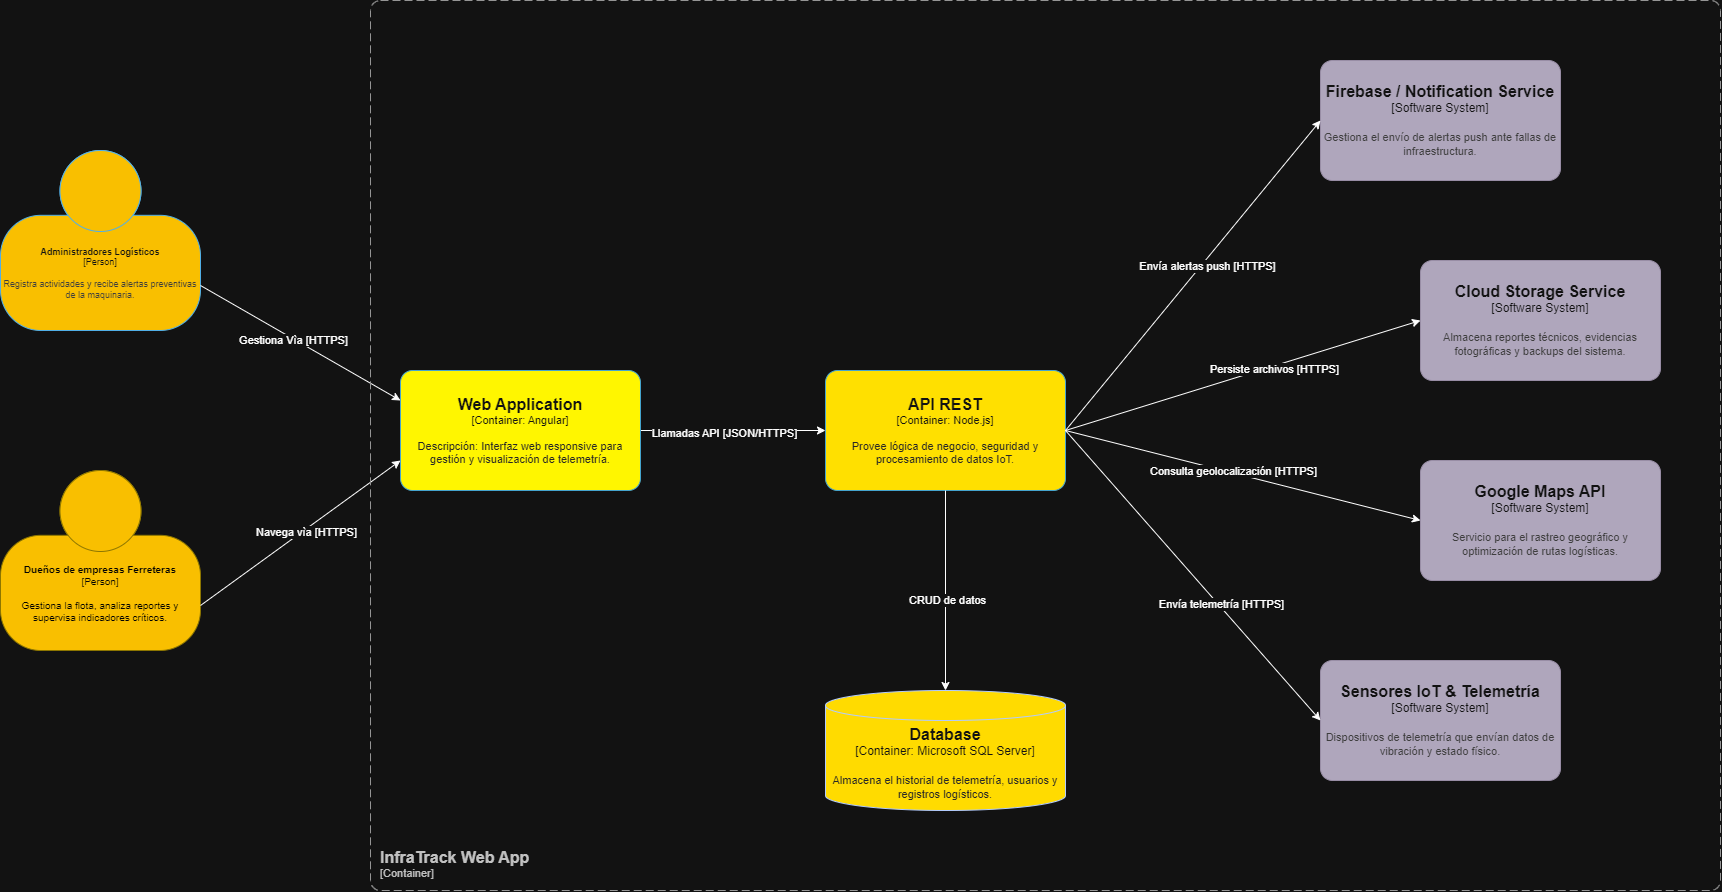

The diagram above was exported from draw.io. Its source (the exported page's mxGraphModel, read from the mxfile embedded in the PNG):
<mxGraphModel dx="2632" dy="1603" grid="1" gridSize="10" guides="1" tooltips="1" connect="1" arrows="1" fold="1" page="1" pageScale="1" pageWidth="827" pageHeight="1169" math="0" shadow="0">
  <root>
    <mxCell id="0" />
    <mxCell id="1" parent="0" />
    <object placeholders="1" c4Name="Dueños de empresas Ferreteras" c4Type="Person" c4Description="Gestiona la flota, analiza reportes y supervisa indicadores críticos." label="&lt;font&gt;&lt;b&gt;%c4Name%&lt;/b&gt;&lt;/font&gt;&lt;div&gt;[%c4Type%]&lt;/div&gt;&lt;br&gt;&lt;div&gt;&lt;font&gt;&lt;font&gt;%c4Description%&lt;/font&gt;&lt;/font&gt;&lt;/div&gt;" id="9U2aDq-1VW0C_g0ELio7-30">
      <mxCell parent="1" style="html=1;fontSize=10;dashed=0;whiteSpace=wrap;fillColor=light-dark(#E3C800,#F9BF00);strokeColor=#B09500;fontColor=light-dark(#000000,#020202);shape=mxgraph.c4.person2;align=center;metaEdit=1;points=[[0.5,0,0],[1,0.5,0],[1,0.75,0],[0.75,1,0],[0.5,1,0],[0.25,1,0],[0,0.75,0],[0,0.5,0]];resizable=0;" vertex="1">
        <mxGeometry height="180" width="200" x="1830" y="680" as="geometry" />
      </mxCell>
    </object>
    <object placeholders="1" c4Name="Administradores Logísticos" c4Type="Person" c4Description="Registra actividades y recibe alertas preventivas de la maquinaria." label="&lt;font&gt;&lt;b&gt;%c4Name%&lt;/b&gt;&lt;/font&gt;&lt;div&gt;[%c4Type%]&lt;/div&gt;&lt;br&gt;&lt;div&gt;&lt;font&gt;&lt;font color=&quot;#cccccc&quot;&gt;%c4Description%&lt;/font&gt;&lt;/font&gt;&lt;/div&gt;" id="9U2aDq-1VW0C_g0ELio7-31">
      <mxCell parent="1" style="html=1;fontSize=9;dashed=0;whiteSpace=wrap;fillColor=light-dark(#F9BF00,#F9BF00);strokeColor=#006EAF;fontColor=#ffffff;shape=mxgraph.c4.person2;align=center;metaEdit=1;points=[[0.5,0,0],[1,0.5,0],[1,0.75,0],[0.75,1,0],[0.5,1,0],[0.25,1,0],[0,0.75,0],[0,0.5,0]];resizable=0;" vertex="1">
        <mxGeometry height="180" width="200" x="1830" y="360" as="geometry" />
      </mxCell>
    </object>
    <mxCell id="9U2aDq-1VW0C_g0ELio7-43" edge="1" parent="1" source="9U2aDq-1VW0C_g0ELio7-33" style="edgeStyle=orthogonalEdgeStyle;rounded=0;orthogonalLoop=1;jettySize=auto;html=1;exitX=1;exitY=0.5;exitDx=0;exitDy=0;exitPerimeter=0;" target="9U2aDq-1VW0C_g0ELio7-34">
      <mxGeometry relative="1" as="geometry" />
    </mxCell>
    <mxCell id="9U2aDq-1VW0C_g0ELio7-53" connectable="0" parent="9U2aDq-1VW0C_g0ELio7-43" style="edgeLabel;html=1;align=center;verticalAlign=middle;resizable=0;points=[];" value="Llamadas API [JSON/HTTPS]" vertex="1">
      <mxGeometry relative="1" x="-0.1048" y="-2" as="geometry">
        <mxPoint as="offset" />
      </mxGeometry>
    </mxCell>
    <object placeholders="1" c4Name="Web Application" c4Type="Container" c4Technology="Angular" c4Description="Descripción: Interfaz web responsive para gestión y visualización de telemetría." label="&lt;font style=&quot;font-size: 16px&quot;&gt;&lt;b&gt;%c4Name%&lt;/b&gt;&lt;/font&gt;&lt;div&gt;[%c4Type%: %c4Technology%]&lt;/div&gt;&lt;br&gt;&lt;div&gt;&lt;font style=&quot;font-size: 11px&quot;&gt;&lt;font color=&quot;#E6E6E6&quot;&gt;%c4Description%&lt;/font&gt;&lt;/div&gt;" id="9U2aDq-1VW0C_g0ELio7-33">
      <mxCell parent="1" style="rounded=1;whiteSpace=wrap;html=1;fontSize=11;labelBackgroundColor=none;fillColor=light-dark(#F0A30A,#FFF600);fontColor=#ffffff;align=center;arcSize=10;strokeColor=#0E7DAD;metaEdit=1;resizable=0;points=[[0.25,0,0],[0.5,0,0],[0.75,0,0],[1,0.25,0],[1,0.5,0],[1,0.75,0],[0.75,1,0],[0.5,1,0],[0.25,1,0],[0,0.75,0],[0,0.5,0],[0,0.25,0]];" vertex="1">
        <mxGeometry height="120" width="240" x="2230" y="580" as="geometry" />
      </mxCell>
    </object>
    <object placeholders="1" c4Name="API REST" c4Type="Container" c4Technology="Node.js" c4Description="Provee lógica de negocio, seguridad y procesamiento de datos IoT." label="&lt;font style=&quot;font-size: 16px&quot;&gt;&lt;b&gt;%c4Name%&lt;/b&gt;&lt;/font&gt;&lt;div&gt;[%c4Type%: %c4Technology%]&lt;/div&gt;&lt;br&gt;&lt;div&gt;&lt;font style=&quot;font-size: 11px&quot;&gt;&lt;font color=&quot;#E6E6E6&quot;&gt;%c4Description%&lt;/font&gt;&lt;/div&gt;" id="9U2aDq-1VW0C_g0ELio7-34">
      <mxCell parent="1" style="rounded=1;whiteSpace=wrap;html=1;fontSize=11;labelBackgroundColor=none;fillColor=light-dark(#FFF600,#FFE000);fontColor=#ffffff;align=center;arcSize=10;strokeColor=#0E7DAD;metaEdit=1;resizable=0;points=[[0.25,0,0],[0.5,0,0],[0.75,0,0],[1,0.25,0],[1,0.5,0],[1,0.75,0],[0.75,1,0],[0.5,1,0],[0.25,1,0],[0,0.75,0],[0,0.5,0],[0,0.25,0]];" vertex="1">
        <mxGeometry height="120" width="240" x="2655" y="580" as="geometry" />
      </mxCell>
    </object>
    <object placeholders="1" c4Name="Database" c4Type="Container" c4Technology="Microsoft SQL Server" c4Description="Almacena el historial de telemetría, usuarios y registros logísticos." label="&lt;font style=&quot;font-size: 16px&quot;&gt;&lt;b&gt;%c4Name%&lt;/b&gt;&lt;/font&gt;&lt;div&gt;[%c4Type%:&amp;nbsp;%c4Technology%]&lt;/div&gt;&lt;br&gt;&lt;div&gt;&lt;font style=&quot;font-size: 11px&quot;&gt;&lt;font color=&quot;#E6E6E6&quot;&gt;%c4Description%&lt;/font&gt;&lt;/div&gt;" id="9U2aDq-1VW0C_g0ELio7-35">
      <mxCell parent="1" style="shape=cylinder3;size=15;whiteSpace=wrap;html=1;boundedLbl=1;rounded=0;labelBackgroundColor=none;fillColor=light-dark(#0050EF,#FFDB00);fontSize=12;fontColor=#ffffff;align=center;strokeColor=#001DBC;metaEdit=1;points=[[0.5,0,0],[1,0.25,0],[1,0.5,0],[1,0.75,0],[0.5,1,0],[0,0.75,0],[0,0.5,0],[0,0.25,0]];resizable=0;" vertex="1">
        <mxGeometry height="120" width="240" x="2655" y="900" as="geometry" />
      </mxCell>
    </object>
    <object placeholders="1" c4Name="Sensores IoT &amp; Telemetría" c4Type="Software System" c4Description="Dispositivos de telemetría que envían datos de vibración y estado físico." label="&lt;font style=&quot;font-size: 16px&quot;&gt;&lt;b&gt;%c4Name%&lt;/b&gt;&lt;/font&gt;&lt;div&gt;[%c4Type%]&lt;/div&gt;&lt;br&gt;&lt;div&gt;&lt;font style=&quot;font-size: 11px&quot;&gt;&lt;font color=&quot;#cccccc&quot;&gt;%c4Description%&lt;/font&gt;&lt;/div&gt;" id="9U2aDq-1VW0C_g0ELio7-36">
      <mxCell parent="1" style="rounded=1;whiteSpace=wrap;html=1;labelBackgroundColor=none;fillColor=light-dark(#8C8496,#AFA6BC);fontColor=#ffffff;align=center;arcSize=10;strokeColor=#736782;metaEdit=1;resizable=0;points=[[0.25,0,0],[0.5,0,0],[0.75,0,0],[1,0.25,0],[1,0.5,0],[1,0.75,0],[0.75,1,0],[0.5,1,0],[0.25,1,0],[0,0.75,0],[0,0.5,0],[0,0.25,0]];" vertex="1">
        <mxGeometry height="120" width="240" x="3150" y="870" as="geometry" />
      </mxCell>
    </object>
    <object placeholders="1" c4Name="Firebase / Notification Service" c4Type="Software System" c4Description="Gestiona el envío de alertas push ante fallas de infraestructura." label="&lt;font style=&quot;font-size: 16px&quot;&gt;&lt;b&gt;%c4Name%&lt;/b&gt;&lt;/font&gt;&lt;div&gt;[%c4Type%]&lt;/div&gt;&lt;br&gt;&lt;div&gt;&lt;font style=&quot;font-size: 11px&quot;&gt;&lt;font color=&quot;#cccccc&quot;&gt;%c4Description%&lt;/font&gt;&lt;/div&gt;" id="9U2aDq-1VW0C_g0ELio7-37">
      <mxCell parent="1" style="rounded=1;whiteSpace=wrap;html=1;labelBackgroundColor=none;fillColor=light-dark(#8C8496,#AFA6BC);fontColor=#ffffff;align=center;arcSize=10;strokeColor=#736782;metaEdit=1;resizable=0;points=[[0.25,0,0],[0.5,0,0],[0.75,0,0],[1,0.25,0],[1,0.5,0],[1,0.75,0],[0.75,1,0],[0.5,1,0],[0.25,1,0],[0,0.75,0],[0,0.5,0],[0,0.25,0]];" vertex="1">
        <mxGeometry height="120" width="240" x="3150" y="270" as="geometry" />
      </mxCell>
    </object>
    <object placeholders="1" c4Name="Google Maps API" c4Type="Software System" c4Description="Servicio para el rastreo geográfico y optimización de rutas logísticas." label="&lt;font style=&quot;font-size: 16px&quot;&gt;&lt;b&gt;%c4Name%&lt;/b&gt;&lt;/font&gt;&lt;div&gt;[%c4Type%]&lt;/div&gt;&lt;br&gt;&lt;div&gt;&lt;font style=&quot;font-size: 11px&quot;&gt;&lt;font color=&quot;#cccccc&quot;&gt;%c4Description%&lt;/font&gt;&lt;/div&gt;" id="9U2aDq-1VW0C_g0ELio7-38">
      <mxCell parent="1" style="rounded=1;whiteSpace=wrap;html=1;labelBackgroundColor=none;fillColor=light-dark(#8C8496,#AFA6BC);fontColor=#ffffff;align=center;arcSize=10;strokeColor=#736782;metaEdit=1;resizable=0;points=[[0.25,0,0],[0.5,0,0],[0.75,0,0],[1,0.25,0],[1,0.5,0],[1,0.75,0],[0.75,1,0],[0.5,1,0],[0.25,1,0],[0,0.75,0],[0,0.5,0],[0,0.25,0]];" vertex="1">
        <mxGeometry height="120" width="240" x="3250" y="670" as="geometry" />
      </mxCell>
    </object>
    <object placeholders="1" c4Name="Cloud Storage Service" c4Type="Software System" c4Description="Almacena reportes técnicos, evidencias fotográficas y backups del sistema." label="&lt;font style=&quot;font-size: 16px&quot;&gt;&lt;b&gt;%c4Name%&lt;/b&gt;&lt;/font&gt;&lt;div&gt;[%c4Type%]&lt;/div&gt;&lt;br&gt;&lt;div&gt;&lt;font style=&quot;font-size: 11px&quot;&gt;&lt;font color=&quot;#cccccc&quot;&gt;%c4Description%&lt;/font&gt;&lt;/div&gt;" id="9U2aDq-1VW0C_g0ELio7-39">
      <mxCell parent="1" style="rounded=1;whiteSpace=wrap;html=1;labelBackgroundColor=none;fillColor=light-dark(#8C8496,#AFA6BC);fontColor=#ffffff;align=center;arcSize=10;strokeColor=#736782;metaEdit=1;resizable=0;points=[[0.25,0,0],[0.5,0,0],[0.75,0,0],[1,0.25,0],[1,0.5,0],[1,0.75,0],[0.75,1,0],[0.5,1,0],[0.25,1,0],[0,0.75,0],[0,0.5,0],[0,0.25,0]];" vertex="1">
        <mxGeometry height="120" width="240" x="3250" y="470" as="geometry" />
      </mxCell>
    </object>
    <mxCell id="9U2aDq-1VW0C_g0ELio7-41" edge="1" parent="1" source="9U2aDq-1VW0C_g0ELio7-31" style="rounded=0;orthogonalLoop=1;jettySize=auto;html=1;exitX=1;exitY=0.75;exitDx=0;exitDy=0;exitPerimeter=0;entryX=0;entryY=0.25;entryDx=0;entryDy=0;entryPerimeter=0;" target="9U2aDq-1VW0C_g0ELio7-33">
      <mxGeometry relative="1" as="geometry" />
    </mxCell>
    <mxCell id="9U2aDq-1VW0C_g0ELio7-50" connectable="0" parent="9U2aDq-1VW0C_g0ELio7-41" style="edgeLabel;html=1;align=center;verticalAlign=middle;resizable=0;points=[];" value="Gestiona Vìa [HTTPS]" vertex="1">
      <mxGeometry relative="1" x="-0.0945" y="-1" as="geometry">
        <mxPoint as="offset" />
      </mxGeometry>
    </mxCell>
    <mxCell id="9U2aDq-1VW0C_g0ELio7-42" edge="1" parent="1" source="9U2aDq-1VW0C_g0ELio7-30" style="rounded=0;orthogonalLoop=1;jettySize=auto;html=1;exitX=1;exitY=0.75;exitDx=0;exitDy=0;exitPerimeter=0;entryX=0;entryY=0.75;entryDx=0;entryDy=0;entryPerimeter=0;" target="9U2aDq-1VW0C_g0ELio7-33">
      <mxGeometry relative="1" as="geometry" />
    </mxCell>
    <mxCell id="9U2aDq-1VW0C_g0ELio7-51" connectable="0" parent="9U2aDq-1VW0C_g0ELio7-42" style="edgeLabel;html=1;align=center;verticalAlign=middle;resizable=0;points=[];" value="Navega vìa [HTTPS]" vertex="1">
      <mxGeometry relative="1" x="0.0406" y="-1" as="geometry">
        <mxPoint as="offset" />
      </mxGeometry>
    </mxCell>
    <mxCell id="9U2aDq-1VW0C_g0ELio7-44" edge="1" parent="1" source="9U2aDq-1VW0C_g0ELio7-34" style="edgeStyle=orthogonalEdgeStyle;rounded=0;orthogonalLoop=1;jettySize=auto;html=1;exitX=0.5;exitY=1;exitDx=0;exitDy=0;exitPerimeter=0;entryX=0.5;entryY=0;entryDx=0;entryDy=0;entryPerimeter=0;" target="9U2aDq-1VW0C_g0ELio7-35">
      <mxGeometry relative="1" as="geometry" />
    </mxCell>
    <mxCell id="9U2aDq-1VW0C_g0ELio7-54" connectable="0" parent="9U2aDq-1VW0C_g0ELio7-44" style="edgeLabel;html=1;align=center;verticalAlign=middle;resizable=0;points=[];" value="CRUD de datos" vertex="1">
      <mxGeometry relative="1" x="0.0924" y="1" as="geometry">
        <mxPoint as="offset" />
      </mxGeometry>
    </mxCell>
    <mxCell id="9U2aDq-1VW0C_g0ELio7-45" edge="1" parent="1" source="9U2aDq-1VW0C_g0ELio7-34" style="rounded=0;orthogonalLoop=1;jettySize=auto;html=1;exitX=1;exitY=0.5;exitDx=0;exitDy=0;exitPerimeter=0;entryX=0;entryY=0.5;entryDx=0;entryDy=0;entryPerimeter=0;" target="9U2aDq-1VW0C_g0ELio7-36">
      <mxGeometry relative="1" as="geometry" />
    </mxCell>
    <mxCell id="9U2aDq-1VW0C_g0ELio7-55" connectable="0" parent="9U2aDq-1VW0C_g0ELio7-45" style="edgeLabel;html=1;align=center;verticalAlign=middle;resizable=0;points=[];" value="Envía telemetría [HTTPS]" vertex="1">
      <mxGeometry relative="1" x="0.196" y="2" as="geometry">
        <mxPoint as="offset" />
      </mxGeometry>
    </mxCell>
    <mxCell id="9U2aDq-1VW0C_g0ELio7-46" edge="1" parent="1" source="9U2aDq-1VW0C_g0ELio7-34" style="rounded=0;orthogonalLoop=1;jettySize=auto;html=1;exitX=1;exitY=0.5;exitDx=0;exitDy=0;exitPerimeter=0;entryX=0;entryY=0.5;entryDx=0;entryDy=0;entryPerimeter=0;" target="9U2aDq-1VW0C_g0ELio7-38">
      <mxGeometry relative="1" as="geometry" />
    </mxCell>
    <mxCell id="9U2aDq-1VW0C_g0ELio7-56" connectable="0" parent="9U2aDq-1VW0C_g0ELio7-46" style="edgeLabel;html=1;align=center;verticalAlign=middle;resizable=0;points=[];" value="Consulta geolocalización [HTTPS]" vertex="1">
      <mxGeometry relative="1" x="-0.0672" y="3" as="geometry">
        <mxPoint as="offset" />
      </mxGeometry>
    </mxCell>
    <mxCell id="9U2aDq-1VW0C_g0ELio7-47" edge="1" parent="1" source="9U2aDq-1VW0C_g0ELio7-34" style="rounded=0;orthogonalLoop=1;jettySize=auto;html=1;exitX=1;exitY=0.5;exitDx=0;exitDy=0;exitPerimeter=0;entryX=0;entryY=0.5;entryDx=0;entryDy=0;entryPerimeter=0;" target="9U2aDq-1VW0C_g0ELio7-37">
      <mxGeometry relative="1" as="geometry" />
    </mxCell>
    <mxCell id="9U2aDq-1VW0C_g0ELio7-59" connectable="0" parent="9U2aDq-1VW0C_g0ELio7-47" style="edgeLabel;html=1;align=center;verticalAlign=middle;resizable=0;points=[];" value="Envía alertas push [HTTPS]" vertex="1">
      <mxGeometry relative="1" x="0.0833" y="-3" as="geometry">
        <mxPoint as="offset" />
      </mxGeometry>
    </mxCell>
    <mxCell id="9U2aDq-1VW0C_g0ELio7-48" edge="1" parent="1" source="9U2aDq-1VW0C_g0ELio7-34" style="rounded=0;orthogonalLoop=1;jettySize=auto;html=1;exitX=1;exitY=0.5;exitDx=0;exitDy=0;exitPerimeter=0;entryX=0;entryY=0.5;entryDx=0;entryDy=0;entryPerimeter=0;" target="9U2aDq-1VW0C_g0ELio7-39">
      <mxGeometry relative="1" as="geometry" />
    </mxCell>
    <mxCell id="9U2aDq-1VW0C_g0ELio7-58" connectable="0" parent="9U2aDq-1VW0C_g0ELio7-48" style="edgeLabel;html=1;align=center;verticalAlign=middle;resizable=0;points=[];" value="Persiste archivos [HTTPS]" vertex="1">
      <mxGeometry relative="1" x="0.1758" y="-2" as="geometry">
        <mxPoint as="offset" />
      </mxGeometry>
    </mxCell>
    <object placeholders="1" c4Name="InfraTrack Web App" c4Type="ContainerScopeBoundary" c4Application="Container" label="&lt;font style=&quot;font-size: 16px&quot;&gt;&lt;b&gt;&lt;div style=&quot;text-align: left&quot;&gt;%c4Name%&lt;/div&gt;&lt;/b&gt;&lt;/font&gt;&lt;div style=&quot;text-align: left&quot;&gt;[%c4Application%]&lt;/div&gt;" id="9U2aDq-1VW0C_g0ELio7-60">
      <mxCell parent="1" style="rounded=1;fontSize=11;whiteSpace=wrap;html=1;dashed=1;arcSize=20;fillColor=none;strokeColor=#666666;fontColor=#333333;labelBackgroundColor=none;align=left;verticalAlign=bottom;labelBorderColor=none;spacingTop=0;spacing=10;dashPattern=8 4;metaEdit=1;rotatable=0;perimeter=rectanglePerimeter;noLabel=0;labelPadding=0;allowArrows=0;connectable=0;expand=0;recursiveResize=0;editable=1;pointerEvents=0;absoluteArcSize=1;points=[[0.25,0,0],[0.5,0,0],[0.75,0,0],[1,0.25,0],[1,0.5,0],[1,0.75,0],[0.75,1,0],[0.5,1,0],[0.25,1,0],[0,0.75,0],[0,0.5,0],[0,0.25,0]];" vertex="1">
        <mxGeometry height="890" width="1350" x="2200" y="210" as="geometry" />
      </mxCell>
    </object>
  </root>
</mxGraphModel>